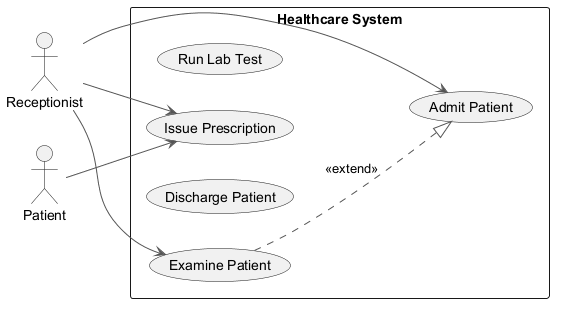

The diagram above was rendered by PlantUML. Its source (embedded in the PNG):
@startuml
skinparam backgroundColor #FFFFFF
skinparam classBackgroundColor #F3E5F5
skinparam classBorderColor #6A1B9A
skinparam ArrowColor #555555
left to right direction
actor "Receptionist" as Receptionist
actor "Patient" as Patient
rectangle "Healthcare System" {
  usecase "Run Lab Test" as UC_RunLabTest
  usecase "Admit Patient" as UC_AdmitPatient
  usecase "Issue Prescription" as UC_IssuePrescription
  usecase "Discharge Patient" as UC_DischargePatient
  usecase "Examine Patient" as UC_ExaminePatient
}
Receptionist --> UC_IssuePrescription
Receptionist --> UC_AdmitPatient
Receptionist --> UC_ExaminePatient
Patient --> UC_IssuePrescription
UC_ExaminePatient ..|> UC_AdmitPatient : <<extend>>
@enduml